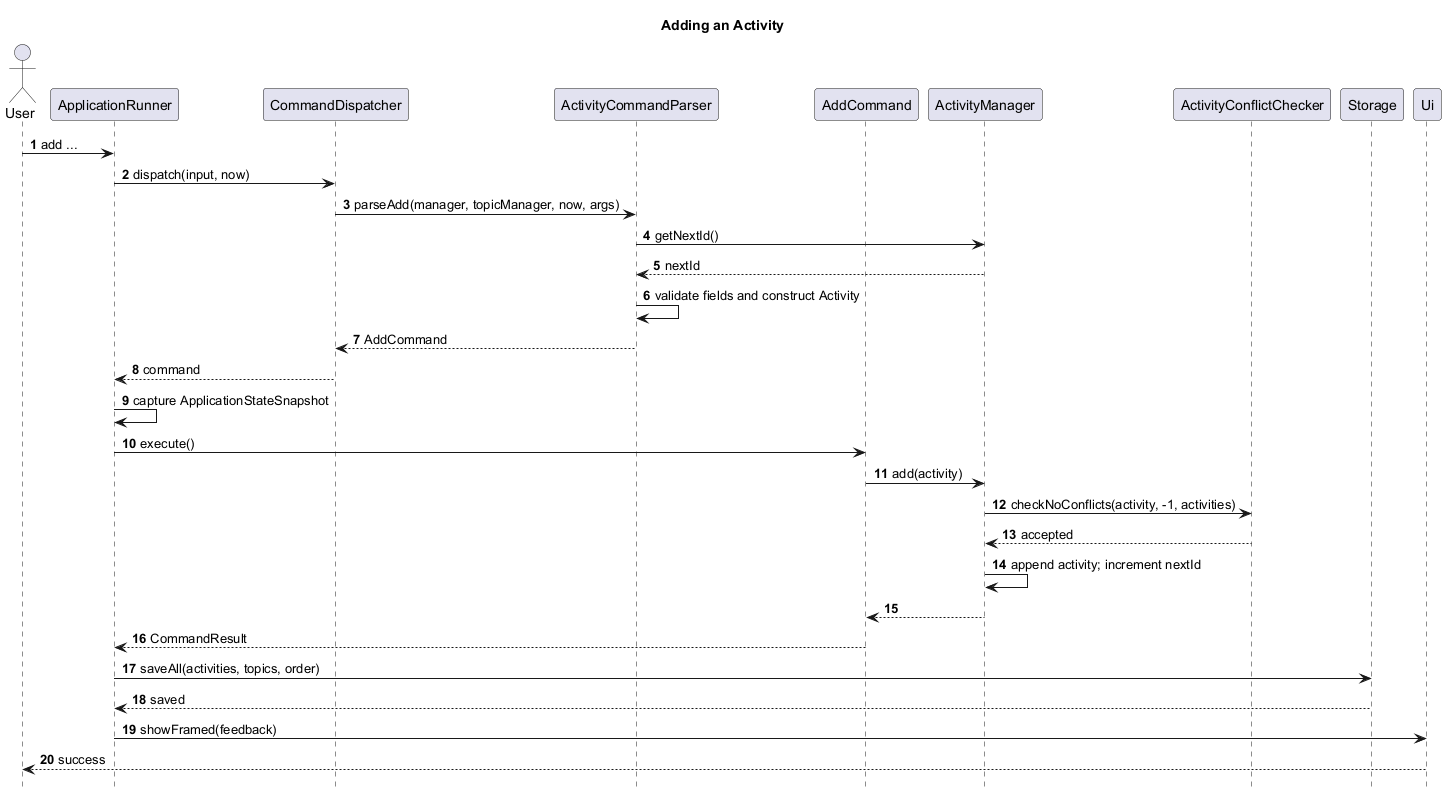

The diagram above was rendered by PlantUML. Its source (embedded in the PNG):
@startuml
title Adding an Activity

skinparam shadowing false
hide footbox
autonumber

actor User
participant ApplicationRunner as Runner
participant CommandDispatcher as Dispatcher
participant ActivityCommandParser as Parser
participant AddCommand as Command
participant ActivityManager as Manager
participant ActivityConflictChecker as Checker
participant Storage
participant Ui

User -> Runner : add ...
Runner -> Dispatcher : dispatch(input, now)
Dispatcher -> Parser : parseAdd(manager, topicManager, now, args)
Parser -> Manager : getNextId()
Manager --> Parser : nextId
Parser -> Parser : validate fields and construct Activity
Parser --> Dispatcher : AddCommand
Dispatcher --> Runner : command
Runner -> Runner : capture ApplicationStateSnapshot
Runner -> Command : execute()
Command -> Manager : add(activity)
Manager -> Checker : checkNoConflicts(activity, -1, activities)
Checker --> Manager : accepted
Manager -> Manager : append activity; increment nextId
Manager --> Command
Command --> Runner : CommandResult
Runner -> Storage : saveAll(activities, topics, order)
Storage --> Runner : saved
Runner -> Ui : showFramed(feedback)
Ui --> User : success

@enduml